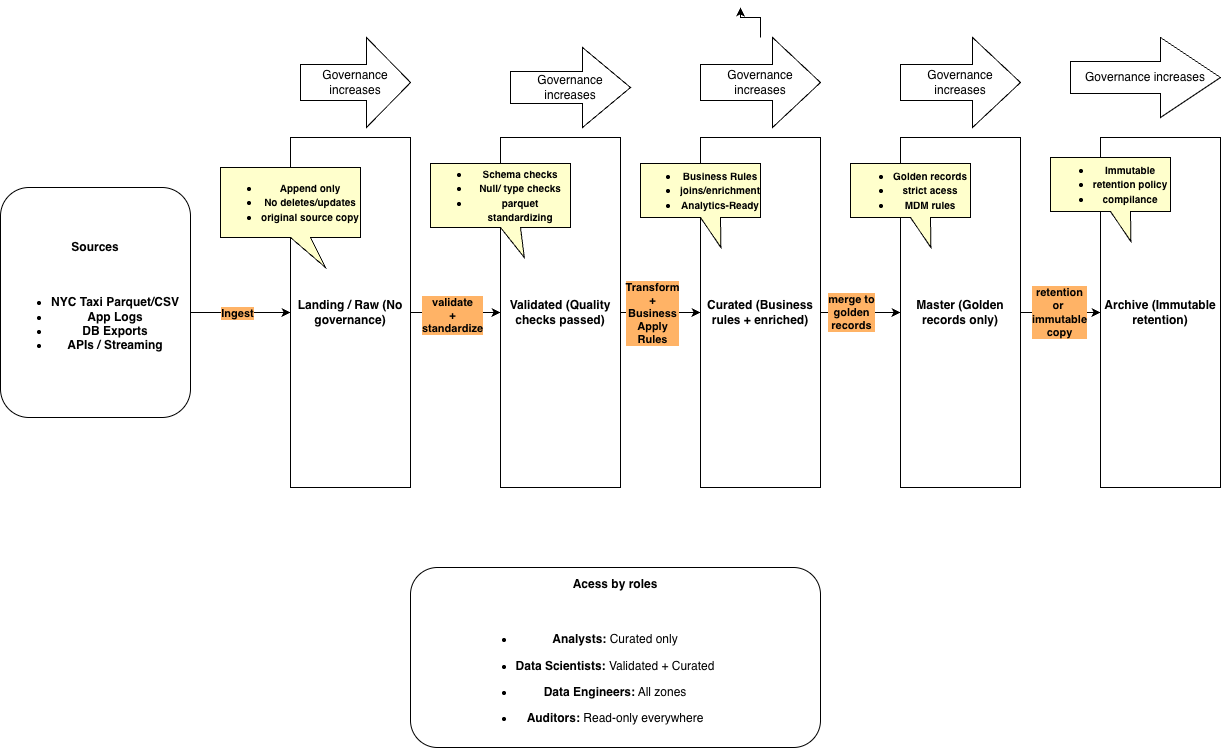

The diagram above was exported from draw.io. Its source (the exported page's mxGraphModel, read from the mxfile embedded in the PNG):
<mxGraphModel dx="3166" dy="1218" grid="1" gridSize="10" guides="1" tooltips="1" connect="1" arrows="1" fold="1" page="1" pageScale="1" pageWidth="1100" pageHeight="850" math="0" shadow="0">
  <root>
    <mxCell id="0" />
    <mxCell id="1" parent="0" />
    <mxCell id="4E7UzvZXK8yAFlAP6v_9-18" edge="1" parent="1" source="4E7UzvZXK8yAFlAP6v_9-1" style="edgeStyle=orthogonalEdgeStyle;rounded=0;orthogonalLoop=1;jettySize=auto;html=1;exitX=1;exitY=0.5;exitDx=0;exitDy=0;entryX=0;entryY=0.5;entryDx=0;entryDy=0;" target="4E7UzvZXK8yAFlAP6v_9-2">
      <mxGeometry relative="1" as="geometry" />
    </mxCell>
    <mxCell id="4E7UzvZXK8yAFlAP6v_9-26" connectable="0" parent="4E7UzvZXK8yAFlAP6v_9-18" style="edgeLabel;html=1;align=center;verticalAlign=middle;resizable=0;points=[];labelBackgroundColor=#FFB366;" value="&lt;b&gt;validate&lt;br&gt;+&lt;br&gt;standardize&lt;/b&gt;" vertex="1">
      <mxGeometry relative="1" x="-0.0889" y="-2" as="geometry">
        <mxPoint as="offset" />
      </mxGeometry>
    </mxCell>
    <mxCell id="4E7UzvZXK8yAFlAP6v_9-1" parent="1" style="rounded=0;whiteSpace=wrap;html=1;" value="&lt;b&gt;Landing / Raw (No governance)&lt;/b&gt;" vertex="1">
      <mxGeometry height="350" width="120" x="70" y="170" as="geometry" />
    </mxCell>
    <mxCell id="4E7UzvZXK8yAFlAP6v_9-19" edge="1" parent="1" source="4E7UzvZXK8yAFlAP6v_9-2" style="edgeStyle=orthogonalEdgeStyle;rounded=0;orthogonalLoop=1;jettySize=auto;html=1;exitX=1;exitY=0.5;exitDx=0;exitDy=0;entryX=0;entryY=0.5;entryDx=0;entryDy=0;" target="4E7UzvZXK8yAFlAP6v_9-3">
      <mxGeometry relative="1" as="geometry" />
    </mxCell>
    <mxCell id="4E7UzvZXK8yAFlAP6v_9-28" connectable="0" parent="4E7UzvZXK8yAFlAP6v_9-19" style="edgeLabel;html=1;align=center;verticalAlign=middle;resizable=0;points=[];fontColor=#000000;labelBackgroundColor=#FFB366;" value="&lt;b&gt;Transform&lt;br&gt;+&lt;br&gt;Business&lt;br&gt;Apply&lt;br&gt;Rules&lt;/b&gt;" vertex="1">
      <mxGeometry relative="1" x="-0.225" as="geometry">
        <mxPoint as="offset" />
      </mxGeometry>
    </mxCell>
    <mxCell id="4E7UzvZXK8yAFlAP6v_9-2" parent="1" style="rounded=0;whiteSpace=wrap;html=1;" value="&lt;b&gt;Validated (Quality checks passed)&lt;/b&gt;" vertex="1">
      <mxGeometry height="350" width="120" x="280" y="170" as="geometry" />
    </mxCell>
    <mxCell id="4E7UzvZXK8yAFlAP6v_9-20" edge="1" parent="1" source="4E7UzvZXK8yAFlAP6v_9-3" style="edgeStyle=orthogonalEdgeStyle;rounded=0;orthogonalLoop=1;jettySize=auto;html=1;exitX=1;exitY=0.5;exitDx=0;exitDy=0;entryX=0;entryY=0.5;entryDx=0;entryDy=0;" target="4E7UzvZXK8yAFlAP6v_9-4">
      <mxGeometry relative="1" as="geometry" />
    </mxCell>
    <mxCell id="4E7UzvZXK8yAFlAP6v_9-29" connectable="0" parent="4E7UzvZXK8yAFlAP6v_9-20" style="edgeLabel;html=1;align=center;verticalAlign=middle;resizable=0;points=[];labelBackgroundColor=#FFB366;" value="&lt;b&gt;merge to &lt;br&gt;golden &lt;br&gt;records&lt;/b&gt;" vertex="1">
      <mxGeometry relative="1" x="-0.25" y="1" as="geometry">
        <mxPoint as="offset" />
      </mxGeometry>
    </mxCell>
    <mxCell id="4E7UzvZXK8yAFlAP6v_9-3" parent="1" style="rounded=0;whiteSpace=wrap;html=1;" value="&lt;b&gt;Curated (Business rules + enriched)&lt;/b&gt;" vertex="1">
      <mxGeometry height="350" width="120" x="480" y="170" as="geometry" />
    </mxCell>
    <mxCell id="4E7UzvZXK8yAFlAP6v_9-21" edge="1" parent="1" source="4E7UzvZXK8yAFlAP6v_9-4" style="edgeStyle=orthogonalEdgeStyle;rounded=0;orthogonalLoop=1;jettySize=auto;html=1;exitX=1;exitY=0.5;exitDx=0;exitDy=0;entryX=0;entryY=0.5;entryDx=0;entryDy=0;" target="4E7UzvZXK8yAFlAP6v_9-5">
      <mxGeometry relative="1" as="geometry" />
    </mxCell>
    <mxCell id="4E7UzvZXK8yAFlAP6v_9-30" connectable="0" parent="4E7UzvZXK8yAFlAP6v_9-21" style="edgeLabel;html=1;align=center;verticalAlign=middle;resizable=0;points=[];labelBackgroundColor=#FFB366;" value="&lt;b&gt;retention&lt;br&gt;or&amp;nbsp;&lt;br&gt;immutable&lt;br&gt;copy&lt;/b&gt;" vertex="1">
      <mxGeometry relative="1" x="-0.05" y="1" as="geometry">
        <mxPoint as="offset" />
      </mxGeometry>
    </mxCell>
    <mxCell id="4E7UzvZXK8yAFlAP6v_9-4" parent="1" style="rounded=0;whiteSpace=wrap;html=1;" value="&lt;b&gt;Master (Golden records only)&lt;/b&gt;" vertex="1">
      <mxGeometry height="350" width="120" x="680" y="170" as="geometry" />
    </mxCell>
    <mxCell id="4E7UzvZXK8yAFlAP6v_9-5" parent="1" style="rounded=0;whiteSpace=wrap;html=1;" value="&lt;b&gt;Archive (Immutable retention)&lt;/b&gt;" vertex="1">
      <mxGeometry height="350" width="120" x="880" y="170" as="geometry" />
    </mxCell>
    <mxCell id="4E7UzvZXK8yAFlAP6v_9-7" parent="1" style="shape=singleArrow;whiteSpace=wrap;html=1;arrowWidth=0.4;arrowSize=0.4;" value="&lt;meta charset=&quot;utf-8&quot;&gt;Governance increases" vertex="1">
      <mxGeometry height="80" width="120" x="290" y="80" as="geometry" />
    </mxCell>
    <mxCell id="4E7UzvZXK8yAFlAP6v_9-12" edge="1" parent="1" source="4E7UzvZXK8yAFlAP6v_9-8" style="edgeStyle=orthogonalEdgeStyle;rounded=0;orthogonalLoop=1;jettySize=auto;html=1;">
      <mxGeometry relative="1" as="geometry">
        <mxPoint x="520" y="40" as="targetPoint" />
      </mxGeometry>
    </mxCell>
    <mxCell id="4E7UzvZXK8yAFlAP6v_9-8" parent="1" style="shape=singleArrow;whiteSpace=wrap;html=1;arrowWidth=0.4;arrowSize=0.4;" value="Governance increases" vertex="1">
      <mxGeometry height="90" width="120" x="480" y="70" as="geometry" />
    </mxCell>
    <mxCell id="4E7UzvZXK8yAFlAP6v_9-9" parent="1" style="shape=singleArrow;whiteSpace=wrap;html=1;arrowWidth=0.4;arrowSize=0.4;" value="Governance increases" vertex="1">
      <mxGeometry height="90" width="120" x="680" y="70" as="geometry" />
    </mxCell>
    <mxCell id="4E7UzvZXK8yAFlAP6v_9-10" parent="1" style="shape=singleArrow;whiteSpace=wrap;html=1;arrowWidth=0.4;arrowSize=0.4;" value="Governance increases" vertex="1">
      <mxGeometry height="80" width="150" x="850" y="70" as="geometry" />
    </mxCell>
    <mxCell id="4E7UzvZXK8yAFlAP6v_9-11" parent="1" style="shape=singleArrow;whiteSpace=wrap;html=1;arrowWidth=0.4;arrowSize=0.4;" value="Governance increases" vertex="1">
      <mxGeometry height="90" width="110" x="80" y="70" as="geometry" />
    </mxCell>
    <mxCell id="4E7UzvZXK8yAFlAP6v_9-17" edge="1" parent="1" source="4E7UzvZXK8yAFlAP6v_9-13" style="edgeStyle=orthogonalEdgeStyle;rounded=0;orthogonalLoop=1;jettySize=auto;html=1;exitX=1;exitY=0.5;exitDx=0;exitDy=0;entryX=0;entryY=0.5;entryDx=0;entryDy=0;" target="4E7UzvZXK8yAFlAP6v_9-1">
      <mxGeometry relative="1" as="geometry">
        <Array as="points">
          <mxPoint x="-30" y="345" />
        </Array>
      </mxGeometry>
    </mxCell>
    <mxCell id="4E7UzvZXK8yAFlAP6v_9-22" connectable="0" parent="4E7UzvZXK8yAFlAP6v_9-17" style="edgeLabel;html=1;align=center;verticalAlign=middle;resizable=0;points=[];labelBackgroundColor=#FFB366;" value="&lt;b&gt;Ingest&lt;/b&gt;" vertex="1">
      <mxGeometry relative="1" x="0.0182" as="geometry">
        <mxPoint as="offset" />
      </mxGeometry>
    </mxCell>
    <mxCell id="4E7UzvZXK8yAFlAP6v_9-13" parent="1" style="rounded=1;whiteSpace=wrap;html=1;" value="&lt;b&gt;&lt;font&gt;Sources&lt;br&gt;&lt;/font&gt;&lt;br&gt;&lt;br&gt;&lt;ul&gt;&lt;li&gt;&lt;b&gt;NYC Taxi Parquet/CSV&lt;/b&gt;&lt;/li&gt;&lt;li&gt;&lt;b&gt;App Logs&lt;/b&gt;&lt;/li&gt;&lt;li&gt;&lt;b&gt;DB Exports&lt;/b&gt;&lt;/li&gt;&lt;li&gt;&lt;b&gt;APIs / Streaming&lt;/b&gt;&lt;/li&gt;&lt;/ul&gt;&lt;/b&gt;" vertex="1">
      <mxGeometry height="230" width="190" x="-220" y="220" as="geometry" />
    </mxCell>
    <mxCell id="4E7UzvZXK8yAFlAP6v_9-33" parent="1" style="shape=callout;whiteSpace=wrap;html=1;perimeter=calloutPerimeter;position2=0.67;fillColor=#FFFFCC;" value="&lt;ul&gt;&lt;li&gt;&lt;b&gt;&lt;font style=&quot;font-size: 10px;&quot;&gt;Schema checks&lt;/font&gt;&lt;/b&gt;&lt;/li&gt;&lt;li&gt;&lt;b&gt;&lt;font style=&quot;font-size: 10px;&quot;&gt;Null/ type checks&lt;/font&gt;&lt;/b&gt;&lt;/li&gt;&lt;li&gt;&lt;b&gt;&lt;font style=&quot;font-size: 10px;&quot;&gt;parquet standardizing&lt;/font&gt;&lt;/b&gt;&lt;/li&gt;&lt;/ul&gt;" vertex="1">
      <mxGeometry height="94" width="140" x="210" y="196" as="geometry" />
    </mxCell>
    <mxCell id="4E7UzvZXK8yAFlAP6v_9-34" parent="1" style="shape=callout;whiteSpace=wrap;html=1;perimeter=calloutPerimeter;position2=0.75;fillColor=#FFFFCC;" value="&lt;ul&gt;&lt;li&gt;&lt;font style=&quot;color: rgb(0, 0, 0); font-size: 10px;&quot;&gt;&lt;b&gt;Append only&lt;/b&gt;&lt;/font&gt;&lt;/li&gt;&lt;li&gt;&lt;font style=&quot;color: rgb(0, 0, 0); font-size: 10px;&quot;&gt;&lt;b&gt;No deletes/updates&lt;/b&gt;&lt;/font&gt;&lt;/li&gt;&lt;li&gt;&lt;font style=&quot;color: rgb(0, 0, 0); font-size: 10px;&quot;&gt;&lt;b&gt;original source copy&lt;/b&gt;&lt;/font&gt;&lt;/li&gt;&lt;/ul&gt;" vertex="1">
      <mxGeometry height="100" width="140" y="200" as="geometry" />
    </mxCell>
    <mxCell id="4E7UzvZXK8yAFlAP6v_9-35" parent="1" style="shape=callout;whiteSpace=wrap;html=1;perimeter=calloutPerimeter;position2=0.67;fillColor=#FFFFCC;" value="&lt;ul&gt;&lt;li&gt;&lt;font style=&quot;font-size: 10px;&quot;&gt;&lt;b&gt;Business Rules&lt;/b&gt;&lt;/font&gt;&lt;/li&gt;&lt;li&gt;&lt;font style=&quot;font-size: 10px;&quot;&gt;&lt;b&gt;joins/enrichment&lt;/b&gt;&lt;/font&gt;&lt;/li&gt;&lt;li&gt;&lt;font style=&quot;font-size: 10px;&quot;&gt;&lt;b&gt;Analytics-Ready&lt;/b&gt;&lt;/font&gt;&lt;/li&gt;&lt;/ul&gt;" vertex="1">
      <mxGeometry height="84" width="120" x="420" y="196" as="geometry" />
    </mxCell>
    <mxCell id="4E7UzvZXK8yAFlAP6v_9-36" parent="1" style="shape=callout;whiteSpace=wrap;html=1;perimeter=calloutPerimeter;position2=0.67;fillColor=#FFFFCC;" value="&lt;ul&gt;&lt;li&gt;&lt;font style=&quot;font-size: 10px;&quot;&gt;&lt;b&gt;Golden records&lt;/b&gt;&lt;/font&gt;&lt;/li&gt;&lt;li&gt;&lt;font style=&quot;font-size: 10px;&quot;&gt;&lt;b&gt;strict acess&lt;/b&gt;&lt;/font&gt;&lt;/li&gt;&lt;li&gt;&lt;font style=&quot;font-size: 10px;&quot;&gt;&lt;b&gt;MDM rules&lt;/b&gt;&lt;/font&gt;&lt;/li&gt;&lt;/ul&gt;" vertex="1">
      <mxGeometry height="84" width="120" x="630" y="196" as="geometry" />
    </mxCell>
    <mxCell id="4E7UzvZXK8yAFlAP6v_9-37" parent="1" style="shape=callout;whiteSpace=wrap;html=1;perimeter=calloutPerimeter;position2=0.67;fillColor=#FFFFCC;" value="&lt;ul&gt;&lt;li&gt;&lt;font style=&quot;font-size: 10px;&quot;&gt;&lt;b&gt;Immutable&lt;/b&gt;&lt;/font&gt;&lt;/li&gt;&lt;li&gt;&lt;font style=&quot;font-size: 10px;&quot;&gt;&lt;b&gt;retention policy&lt;/b&gt;&lt;/font&gt;&lt;/li&gt;&lt;li&gt;&lt;font style=&quot;font-size: 10px;&quot;&gt;&lt;b&gt;compilance&lt;/b&gt;&lt;/font&gt;&lt;/li&gt;&lt;/ul&gt;" vertex="1">
      <mxGeometry height="84" width="120" x="830" y="190" as="geometry" />
    </mxCell>
    <mxCell id="4E7UzvZXK8yAFlAP6v_9-38" parent="1" style="rounded=1;whiteSpace=wrap;html=1;" value="&lt;b&gt;Acess by roles&lt;/b&gt;&lt;br&gt;&lt;br&gt;&lt;br&gt;&lt;li data-start=&quot;4092&quot; data-end=&quot;4122&quot;&gt;&lt;p data-start=&quot;4094&quot; data-end=&quot;4122&quot;&gt;&lt;strong data-start=&quot;4094&quot; data-end=&quot;4107&quot;&gt;Analysts:&lt;/strong&gt; Curated only&lt;/p&gt;&lt;/li&gt;&lt;li data-start=&quot;4123&quot; data-end=&quot;4167&quot;&gt;&lt;p data-start=&quot;4125&quot; data-end=&quot;4167&quot;&gt;&lt;strong data-start=&quot;4125&quot; data-end=&quot;4145&quot;&gt;Data Scientists:&lt;/strong&gt; Validated + Curated&lt;/p&gt;&lt;/li&gt;&lt;li data-start=&quot;4168&quot; data-end=&quot;4201&quot;&gt;&lt;p data-start=&quot;4170&quot; data-end=&quot;4201&quot;&gt;&lt;strong data-start=&quot;4170&quot; data-end=&quot;4189&quot;&gt;Data Engineers:&lt;/strong&gt; All zones&lt;/p&gt;&lt;/li&gt;&lt;li data-start=&quot;4202&quot; data-end=&quot;4240&quot;&gt;&lt;p data-start=&quot;4204&quot; data-end=&quot;4240&quot;&gt;&lt;strong data-start=&quot;4204&quot; data-end=&quot;4217&quot;&gt;Auditors:&lt;/strong&gt; Read-only everywhere&lt;/p&gt;&lt;/li&gt;" vertex="1">
      <mxGeometry height="180" width="410" x="190" y="600" as="geometry" />
    </mxCell>
  </root>
</mxGraphModel>